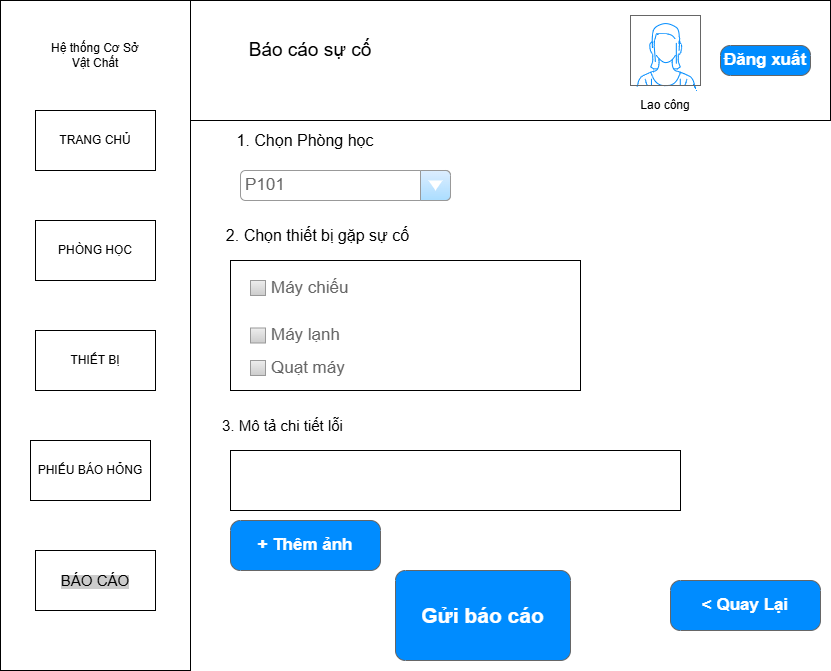

The diagram above was exported from draw.io. Its source (the exported page's mxGraphModel, read from the mxfile embedded in the PNG):
<mxGraphModel dx="1205" dy="733" grid="1" gridSize="10" guides="1" tooltips="1" connect="1" arrows="1" fold="1" page="1" pageScale="1" pageWidth="850" pageHeight="1100" math="0" shadow="0">
  <root>
    <mxCell id="0" />
    <mxCell id="1" parent="0" />
    <mxCell id="imZgHjnHckfJ36WKVmpy-1" parent="1" style="rounded=0;whiteSpace=wrap;html=1;" value="" vertex="1">
      <mxGeometry height="120" width="640" x="310" y="40" as="geometry" />
    </mxCell>
    <mxCell id="imZgHjnHckfJ36WKVmpy-2" parent="1" style="rounded=0;whiteSpace=wrap;html=1;" value="" vertex="1">
      <mxGeometry height="670" width="190" x="120" y="40" as="geometry" />
    </mxCell>
    <mxCell id="imZgHjnHckfJ36WKVmpy-4" parent="1" style="text;html=1;whiteSpace=wrap;strokeColor=none;fillColor=none;align=center;verticalAlign=middle;rounded=0;" value="&lt;font style=&quot;font-size: 19px;&quot;&gt;Báo cáo sự cố&lt;/font&gt;" vertex="1">
      <mxGeometry height="60" width="220" x="320" y="60" as="geometry" />
    </mxCell>
    <mxCell id="imZgHjnHckfJ36WKVmpy-16" parent="1" style="strokeWidth=1;shadow=0;dashed=0;align=center;html=1;shape=mxgraph.mockup.buttons.button;strokeColor=#666666;fontColor=#ffffff;mainText=;buttonStyle=round;fontSize=17;fontStyle=1;fillColor=#008cff;whiteSpace=wrap;" value="Đăng xuất" vertex="1">
      <mxGeometry height="30" width="90" x="840" y="85" as="geometry" />
    </mxCell>
    <mxCell id="imZgHjnHckfJ36WKVmpy-19" parent="1" style="rounded=0;whiteSpace=wrap;html=1;" value="&lt;span&gt;PHÒNG HỌC&lt;/span&gt;" vertex="1">
      <mxGeometry height="60" width="120" x="155" y="260" as="geometry" />
    </mxCell>
    <mxCell id="imZgHjnHckfJ36WKVmpy-20" parent="1" style="rounded=0;whiteSpace=wrap;html=1;" value="&lt;span&gt;THIẾT BỊ&lt;/span&gt;" vertex="1">
      <mxGeometry height="60" width="120" x="155" y="370" as="geometry" />
    </mxCell>
    <mxCell id="imZgHjnHckfJ36WKVmpy-21" parent="1" style="rounded=0;whiteSpace=wrap;html=1;" value="PHIẾU BÁO HỎNG" vertex="1">
      <mxGeometry height="60" width="120" x="150" y="480" as="geometry" />
    </mxCell>
    <mxCell id="imZgHjnHckfJ36WKVmpy-22" parent="1" style="rounded=0;whiteSpace=wrap;html=1;" value="TRANG CHỦ" vertex="1">
      <mxGeometry height="60" width="120" x="155" y="150" as="geometry" />
    </mxCell>
    <mxCell id="imZgHjnHckfJ36WKVmpy-74" parent="1" style="text;html=1;whiteSpace=wrap;strokeColor=none;fillColor=none;align=center;verticalAlign=middle;rounded=0;" value="Hệ thống Cơ Sở Vật Chất" vertex="1">
      <mxGeometry height="30" width="90" x="170" y="80" as="geometry" />
    </mxCell>
    <mxCell id="lIE80gVI0gkqjwfhYYJT-6" parent="1" style="strokeWidth=1;shadow=0;dashed=0;align=center;html=1;shape=mxgraph.mockup.buttons.button;strokeColor=#666666;fontColor=#ffffff;mainText=;buttonStyle=round;fontSize=17;fontStyle=1;fillColor=#008cff;whiteSpace=wrap;" value="&amp;lt; Quay Lại" vertex="1">
      <mxGeometry height="50" width="150" x="790" y="620" as="geometry" />
    </mxCell>
    <mxCell id="lIE80gVI0gkqjwfhYYJT-7" parent="1" style="rounded=0;whiteSpace=wrap;html=1;" value="&lt;span style=&quot;background-color: rgb(204, 204, 204);&quot;&gt;&lt;font style=&quot;font-size: 15px;&quot;&gt;BÁO CÁO&lt;/font&gt;&lt;/span&gt;" vertex="1">
      <mxGeometry height="60" width="120" x="155" y="590" as="geometry" />
    </mxCell>
    <mxCell id="lIE80gVI0gkqjwfhYYJT-8" parent="1" style="text;html=1;whiteSpace=wrap;strokeColor=none;fillColor=none;align=center;verticalAlign=middle;rounded=0;" value="&lt;font style=&quot;font-size: 16px;&quot;&gt;1. Chọn Phòng học&lt;/font&gt;" vertex="1">
      <mxGeometry height="30" width="180" x="335" y="165" as="geometry" />
    </mxCell>
    <mxCell id="lIE80gVI0gkqjwfhYYJT-9" parent="1" style="strokeWidth=1;shadow=0;dashed=0;align=center;html=1;shape=mxgraph.mockup.forms.comboBox;strokeColor=#999999;fillColor=#ddeeff;align=left;fillColor2=#aaddff;mainText=;fontColor=#666666;fontSize=17;spacingLeft=3;" value="P101" vertex="1">
      <mxGeometry height="30" width="210" x="360" y="210" as="geometry" />
    </mxCell>
    <mxCell id="lIE80gVI0gkqjwfhYYJT-12" parent="1" style="text;html=1;whiteSpace=wrap;strokeColor=none;fillColor=none;align=center;verticalAlign=middle;rounded=0;" value="&lt;font style=&quot;font-size: 16px;&quot;&gt;2. Chọn thiết bị gặp sự cố&lt;/font&gt;" vertex="1">
      <mxGeometry height="30" width="265" x="305" y="260" as="geometry" />
    </mxCell>
    <mxCell id="lIE80gVI0gkqjwfhYYJT-14" parent="1" style="rounded=0;whiteSpace=wrap;html=1;" value="" vertex="1">
      <mxGeometry height="130" width="350" x="350" y="300" as="geometry" />
    </mxCell>
    <mxCell id="lIE80gVI0gkqjwfhYYJT-15" parent="1" style="strokeWidth=1;shadow=0;dashed=0;align=center;html=1;shape=mxgraph.mockup.forms.rrect;rSize=0;fillColor=#eeeeee;strokeColor=#999999;gradientColor=#cccccc;align=left;spacingLeft=4;fontSize=17;fontColor=#666666;labelPosition=right;" value="Máy chiếu" vertex="1">
      <mxGeometry height="15" width="15" x="370" y="320" as="geometry" />
    </mxCell>
    <mxCell id="lIE80gVI0gkqjwfhYYJT-16" parent="1" style="strokeWidth=1;shadow=0;dashed=0;align=center;html=1;shape=mxgraph.mockup.forms.rrect;rSize=0;fillColor=#eeeeee;strokeColor=#999999;gradientColor=#cccccc;align=left;spacingLeft=4;fontSize=17;fontColor=#666666;labelPosition=right;" value="Máy lạnh" vertex="1">
      <mxGeometry height="15" width="15" x="370" y="367.5" as="geometry" />
    </mxCell>
    <mxCell id="lIE80gVI0gkqjwfhYYJT-17" parent="1" style="strokeWidth=1;shadow=0;dashed=0;align=center;html=1;shape=mxgraph.mockup.forms.rrect;rSize=0;fillColor=#eeeeee;strokeColor=#999999;gradientColor=#cccccc;align=left;spacingLeft=4;fontSize=17;fontColor=#666666;labelPosition=right;" value="Quạt máy" vertex="1">
      <mxGeometry height="15" width="15" x="370" y="400" as="geometry" />
    </mxCell>
    <mxCell id="lIE80gVI0gkqjwfhYYJT-19" parent="1" style="text;html=1;whiteSpace=wrap;strokeColor=none;fillColor=none;align=center;verticalAlign=middle;rounded=0;" value="&lt;font style=&quot;font-size: 15px;&quot;&gt;3. Mô tả chi tiết lỗi&lt;/font&gt;" vertex="1">
      <mxGeometry height="30" width="265" x="270" y="450" as="geometry" />
    </mxCell>
    <mxCell id="lIE80gVI0gkqjwfhYYJT-20" parent="1" style="rounded=0;whiteSpace=wrap;html=1;" value="" vertex="1">
      <mxGeometry height="60" width="450" x="350" y="490" as="geometry" />
    </mxCell>
    <mxCell id="lIE80gVI0gkqjwfhYYJT-23" parent="1" style="strokeWidth=1;shadow=0;dashed=0;align=center;html=1;shape=mxgraph.mockup.buttons.button;strokeColor=#666666;fontColor=#ffffff;mainText=;buttonStyle=round;fontSize=17;fontStyle=1;fillColor=#008cff;whiteSpace=wrap;" value="+ Thêm ảnh" vertex="1">
      <mxGeometry height="50" width="150" x="350" y="560" as="geometry" />
    </mxCell>
    <mxCell id="lIE80gVI0gkqjwfhYYJT-24" parent="1" style="strokeWidth=1;shadow=0;dashed=0;align=center;html=1;shape=mxgraph.mockup.buttons.button;strokeColor=#666666;fontColor=#ffffff;mainText=;buttonStyle=round;fontSize=17;fontStyle=1;fillColor=#008cff;whiteSpace=wrap;" value="&lt;font style=&quot;font-size: 21px;&quot;&gt;Gửi báo cáo&lt;/font&gt;" vertex="1">
      <mxGeometry height="90" width="175" x="515" y="610" as="geometry" />
    </mxCell>
    <mxCell id="SH9PXr4J6fv2cYNPmvFA-2" parent="1" style="text;html=1;whiteSpace=wrap;strokeColor=none;fillColor=none;align=center;verticalAlign=middle;rounded=0;" value="Lao công" vertex="1">
      <mxGeometry height="30" width="60" x="755" y="130" as="geometry" />
    </mxCell>
    <mxCell id="SH9PXr4J6fv2cYNPmvFA-3" parent="1" style="verticalLabelPosition=bottom;shadow=0;dashed=0;align=center;html=1;verticalAlign=top;strokeWidth=1;shape=mxgraph.mockup.containers.userFemale;strokeColor=#666666;strokeColor2=#008cff;" value="" vertex="1">
      <mxGeometry height="70" width="70" x="750" y="55" as="geometry" />
    </mxCell>
  </root>
</mxGraphModel>